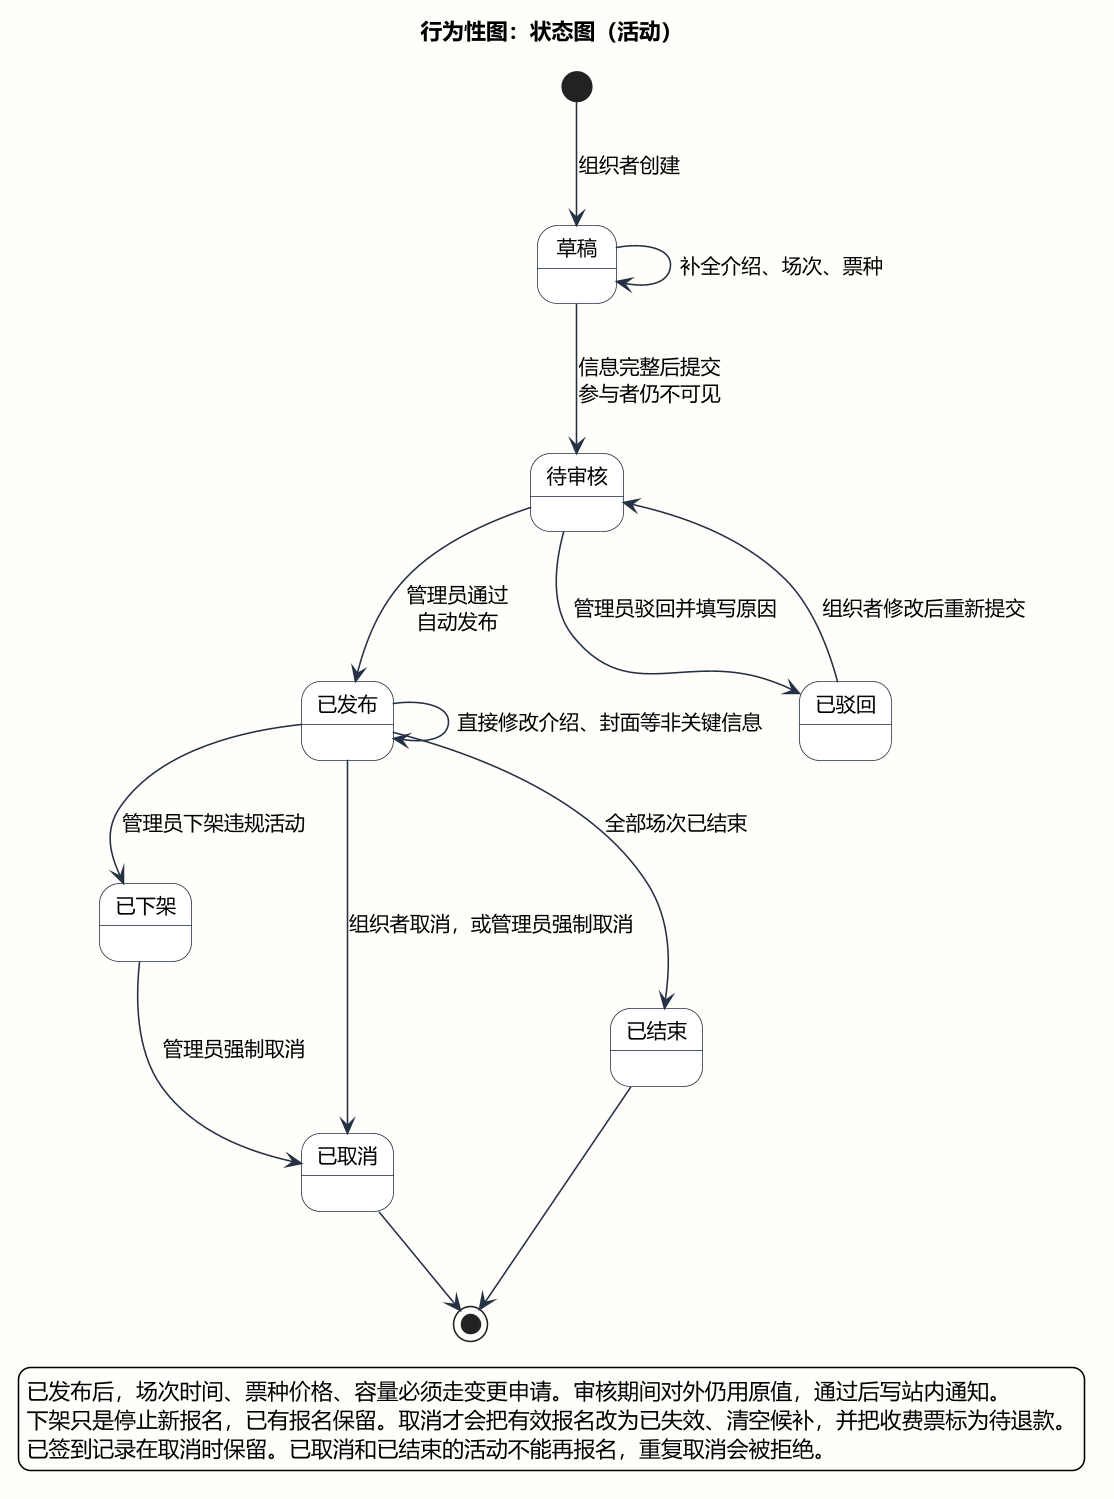

The diagram above was rendered by PlantUML. Its source (embedded in the PNG):
@startuml UML状态图-活动
title 行为性图：状态图（活动）

skinparam shadowing false
skinparam dpi 150
skinparam defaultFontName Microsoft YaHei
skinparam defaultFontSize 13
skinparam backgroundColor #FFFEFB
skinparam ArrowColor #243044
skinparam StateBorderColor #243044
skinparam StateBackgroundColor #FFFFFF
skinparam StateStartColor #243044
skinparam StateEndColor #243044
skinparam NoteBackgroundColor #FFF6E8
skinparam NoteBorderColor #C4622D

[*] --> 草稿 : 组织者创建
草稿 --> 草稿 : 补全介绍、场次、票种
草稿 --> 待审核 : 信息完整后提交\n参与者仍不可见
待审核 --> 已发布 : 管理员通过\n自动发布
待审核 --> 已驳回 : 管理员驳回并填写原因
已驳回 --> 待审核 : 组织者修改后重新提交

已发布 --> 已发布 : 直接修改介绍、封面等非关键信息
已发布 --> 已下架 : 管理员下架违规活动
已发布 --> 已取消 : 组织者取消，或管理员强制取消
已发布 --> 已结束 : 全部场次已结束

已下架 --> 已取消 : 管理员强制取消
已结束 --> [*]
已取消 --> [*]

legend bottom
  已发布后，场次时间、票种价格、容量必须走变更申请。审核期间对外仍用原值，通过后写站内通知。
  下架只是停止新报名，已有报名保留。取消才会把有效报名改为已失效、清空候补，并把收费票标为待退款。
  已签到记录在取消时保留。已取消和已结束的活动不能再报名，重复取消会被拒绝。
endlegend
@enduml